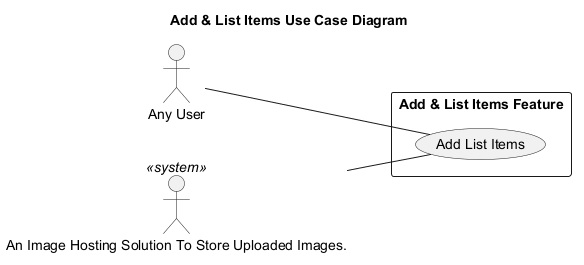

The diagram above was rendered by PlantUML. Its source (embedded in the PNG):
@startuml
' Auto-generated by AutoForge Architecture Agent
' Diagram type: UML Use Case Diagram
left to right direction
skinparam packageStyle rectangle
skinparam shadowing false

title Add & List Items Use Case Diagram

actor "Any User" as ACT_001
actor "An Image Hosting Solution To Store Uploaded Images." as ACT_002 <<system>>

rectangle "Add & List Items Feature" {
  usecase "Add List Items" as UC_001
}

ACT_001 -- UC_001
ACT_002 -- UC_001

@enduml